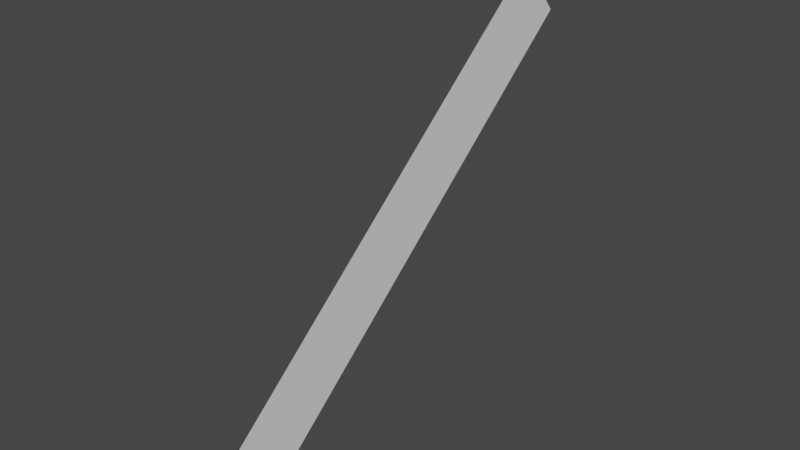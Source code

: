 # Source: YellowTapeCautionSource.blend  (saved by Blender 2.93.20; exported with 4.5.12 LTS)
import bpy
from mathutils import Matrix  # noqa: F401  (used for matrix-valued properties, if any)

bpy.ops.wm.read_factory_settings(use_empty=True)
scene = bpy.context.scene
scene.name = 'Scene'

# ---- collections
col_collection = bpy.data.collections.new('Collection'); scene.collection.children.link(col_collection)

# ---- world
world_world = bpy.data.worlds.new('World'); scene.world = world_world
world_world.use_nodes = True; world_world.node_tree.nodes.clear()
_N = world_world.node_tree.nodes; _L = world_world.node_tree.links
n0 = _N.new('ShaderNodeOutputWorld'); n0.name = 'World Output'; n0.location = (300, 300)
n1 = _N.new('ShaderNodeBackground'); n1.name = 'Background'; n1.location = (10, 300)
n1.inputs[0].default_value = (0.05088, 0.05088, 0.05088, 1.0)
_L.new(n1.outputs[0], n0.inputs[0])
n0.is_active_output = True
world_world.color = (0.05088, 0.05088, 0.05088)
world_world.use_sun_shadow = False
world_world.sun_shadow_jitter_overblur = 0.0

# ---- meshes
me_plane = bpy.data.meshes.new('Plane')
me_plane.from_pydata([(0.2152, -0.3377, 2.98e-08), (0.2981, -0.2673, 2.98e-08), (-0.2981, 0.2673, 2.98e-08), (-0.2152, 0.3377, 2.98e-08)], [], [(0, 1, 3, 2)])
_uv = me_plane.uv_layers.new(name='UVMap')
_uv.uv.foreach_set('vector', [0.137, 1.0, 5.588e-08, 1.0, 0.0, 2.98e-08, 0.137, 0.0])
me_plane.use_remesh_fix_poles = True
me_plane.use_remesh_preserve_attributes = False
me_plane.update()

# ---- objects
ob_plane = bpy.data.objects.new('Plane', me_plane)

# ---- transforms, parenting, visibility, modifiers, constraints
ob_plane.location = (0.0, 0.0, 2.98e-08)
ob_plane.rotation_euler = (-0.0, 1.571, 0.0)

# ---- collection membership
col_collection.objects.link(ob_plane)

# ---- scene / render settings (as saved in the file)
scene.frame_start = 1; scene.frame_end = 250; scene.frame_set(1)
scene.render.engine = 'BLENDER_EEVEE_NEXT'
scene.cycles.use_denoising = False
scene.cycles.samples = 128
scene.cycles.sampling_pattern = 'TABULATED_SOBOL'
scene.cycles.use_adaptive_sampling = False
scene.cycles.use_light_tree = False
scene.view_settings.view_transform = 'Filmic'
bpy.context.view_layer.update()

# ---- added for rendering (the .blend has no active camera and no usable light): camera, sun
cam_auto = bpy.data.cameras.new('AutoCamera')
cam_auto.lens = 50.0
cam_auto.sensor_width = 36.0
cam_auto.clip_end = 1000.0
ob_auto_camera = bpy.data.objects.new('AutoCamera', cam_auto)
scene.collection.objects.link(ob_auto_camera)
ob_auto_camera.location = (0.833418, -1.0001, 0.666734)
ob_auto_camera.rotation_euler = (1.09748, -7.21219e-08, 0.694738)
scene.camera = ob_auto_camera
light_auto_sun = bpy.data.lights.new('AutoSun', 'SUN')
light_auto_sun.energy = 3.0
light_auto_sun.angle = 0.0523599
ob_auto_sun = bpy.data.objects.new('AutoSun', light_auto_sun)
scene.collection.objects.link(ob_auto_sun)
ob_auto_sun.rotation_euler = (0.872665, 0.174533, 0.523599)
bpy.context.view_layer.update()
